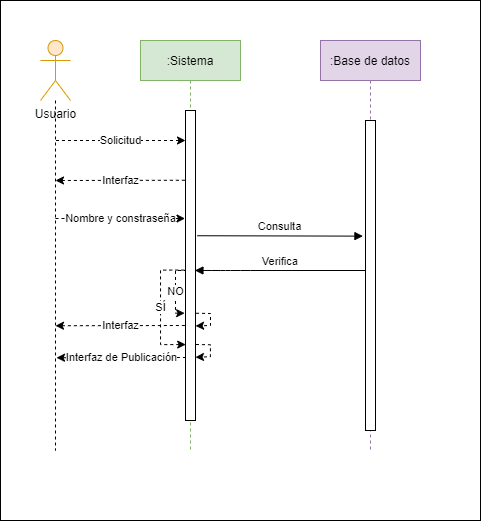

The diagram above was exported from draw.io. Its source (the exported page's mxGraphModel, read from the mxfile embedded in the PNG):
<mxGraphModel dx="813" dy="490" grid="1" gridSize="10" guides="1" tooltips="1" connect="1" arrows="1" fold="1" page="1" pageScale="1" pageWidth="850" pageHeight="1100" math="0" shadow="0">
  <root>
    <mxCell id="0" />
    <mxCell id="1" parent="0" />
    <mxCell id="wf1nWVG23sXHuBE9K3iA-13" value="" style="rounded=0;whiteSpace=wrap;html=1;" vertex="1" parent="1">
      <mxGeometry x="120" y="80" width="480" height="520" as="geometry" />
    </mxCell>
    <mxCell id="3nuBFxr9cyL0pnOWT2aG-1" value=":Sistema" style="shape=umlLifeline;perimeter=lifelinePerimeter;container=1;collapsible=0;recursiveResize=0;rounded=0;shadow=0;strokeWidth=1;fillColor=#d5e8d4;strokeColor=#82b366;" parent="1" vertex="1">
      <mxGeometry x="260" y="120" width="100" height="410" as="geometry" />
    </mxCell>
    <mxCell id="3nuBFxr9cyL0pnOWT2aG-2" value="" style="points=[];perimeter=orthogonalPerimeter;rounded=0;shadow=0;strokeWidth=1;" parent="3nuBFxr9cyL0pnOWT2aG-1" vertex="1">
      <mxGeometry x="45" y="70" width="10" height="310" as="geometry" />
    </mxCell>
    <mxCell id="wf1nWVG23sXHuBE9K3iA-20" value="I" style="endArrow=none;html=1;rounded=0;dashed=1;startArrow=classic;startFill=1;endFill=0;entryX=0.029;entryY=0.225;entryDx=0;entryDy=0;entryPerimeter=0;" edge="1" parent="3nuBFxr9cyL0pnOWT2aG-1" target="3nuBFxr9cyL0pnOWT2aG-2">
      <mxGeometry relative="1" as="geometry">
        <mxPoint x="-85" y="140" as="sourcePoint" />
        <mxPoint x="10" y="140" as="targetPoint" />
      </mxGeometry>
    </mxCell>
    <mxCell id="wf1nWVG23sXHuBE9K3iA-21" value="Interfaz" style="edgeLabel;resizable=0;html=1;align=center;verticalAlign=middle;" connectable="0" vertex="1" parent="wf1nWVG23sXHuBE9K3iA-20">
      <mxGeometry relative="1" as="geometry" />
    </mxCell>
    <mxCell id="wf1nWVG23sXHuBE9K3iA-23" value="" style="endArrow=classic;html=1;rounded=0;dashed=1;" edge="1" parent="3nuBFxr9cyL0pnOWT2aG-1">
      <mxGeometry relative="1" as="geometry">
        <mxPoint x="-85" y="178" as="sourcePoint" />
        <mxPoint x="44.5" y="178" as="targetPoint" />
        <Array as="points">
          <mxPoint x="-65" y="178" />
        </Array>
      </mxGeometry>
    </mxCell>
    <mxCell id="wf1nWVG23sXHuBE9K3iA-24" value="Nombre y constraseña" style="edgeLabel;resizable=0;html=1;align=center;verticalAlign=middle;" connectable="0" vertex="1" parent="wf1nWVG23sXHuBE9K3iA-23">
      <mxGeometry relative="1" as="geometry" />
    </mxCell>
    <mxCell id="wf1nWVG23sXHuBE9K3iA-27" value="S" style="endArrow=none;html=1;rounded=0;dashed=1;startArrow=classic;startFill=1;endFill=0;entryX=0.029;entryY=0.518;entryDx=0;entryDy=0;entryPerimeter=0;exitX=0.018;exitY=0.755;exitDx=0;exitDy=0;exitPerimeter=0;elbow=vertical;edgeStyle=orthogonalEdgeStyle;" edge="1" parent="3nuBFxr9cyL0pnOWT2aG-1" source="3nuBFxr9cyL0pnOWT2aG-2">
      <mxGeometry relative="1" as="geometry">
        <mxPoint x="44.13999999999987" y="297.47" as="sourcePoint" />
        <mxPoint x="45.289999999999964" y="229.57999999999993" as="targetPoint" />
        <Array as="points">
          <mxPoint x="20" y="304" />
          <mxPoint x="20" y="230" />
        </Array>
      </mxGeometry>
    </mxCell>
    <mxCell id="wf1nWVG23sXHuBE9K3iA-28" value="SÍ" style="edgeLabel;resizable=0;html=1;align=center;verticalAlign=middle;" connectable="0" vertex="1" parent="wf1nWVG23sXHuBE9K3iA-27">
      <mxGeometry relative="1" as="geometry" />
    </mxCell>
    <mxCell id="wf1nWVG23sXHuBE9K3iA-31" value="" style="endArrow=classic;html=1;rounded=0;dashed=1;elbow=vertical;entryX=1.007;entryY=0.695;entryDx=0;entryDy=0;entryPerimeter=0;exitX=1.053;exitY=0.654;exitDx=0;exitDy=0;exitPerimeter=0;" edge="1" parent="3nuBFxr9cyL0pnOWT2aG-1" source="3nuBFxr9cyL0pnOWT2aG-2" target="3nuBFxr9cyL0pnOWT2aG-2">
      <mxGeometry width="50" height="50" relative="1" as="geometry">
        <mxPoint x="60" y="320" as="sourcePoint" />
        <mxPoint x="110" y="270" as="targetPoint" />
        <Array as="points">
          <mxPoint x="70" y="273" />
          <mxPoint x="70" y="285" />
        </Array>
      </mxGeometry>
    </mxCell>
    <mxCell id="wf1nWVG23sXHuBE9K3iA-32" value="" style="endArrow=classic;html=1;rounded=0;dashed=1;elbow=vertical;entryX=1.007;entryY=0.695;entryDx=0;entryDy=0;entryPerimeter=0;exitX=1.053;exitY=0.654;exitDx=0;exitDy=0;exitPerimeter=0;" edge="1" parent="3nuBFxr9cyL0pnOWT2aG-1">
      <mxGeometry width="50" height="50" relative="1" as="geometry">
        <mxPoint x="55.45999999999998" y="304" as="sourcePoint" />
        <mxPoint x="55.00000000000006" y="316.71000000000004" as="targetPoint" />
        <Array as="points">
          <mxPoint x="69.93" y="304.26" />
          <mxPoint x="69.93" y="316.26" />
        </Array>
      </mxGeometry>
    </mxCell>
    <mxCell id="3nuBFxr9cyL0pnOWT2aG-5" value=":Base de datos" style="shape=umlLifeline;perimeter=lifelinePerimeter;container=1;collapsible=0;recursiveResize=0;rounded=0;shadow=0;strokeWidth=1;fillColor=#e1d5e7;strokeColor=#9673a6;" parent="1" vertex="1">
      <mxGeometry x="440" y="120" width="100" height="410" as="geometry" />
    </mxCell>
    <mxCell id="3nuBFxr9cyL0pnOWT2aG-6" value="" style="points=[];perimeter=orthogonalPerimeter;rounded=0;shadow=0;strokeWidth=1;" parent="3nuBFxr9cyL0pnOWT2aG-5" vertex="1">
      <mxGeometry x="45" y="80" width="10" height="310" as="geometry" />
    </mxCell>
    <mxCell id="3nuBFxr9cyL0pnOWT2aG-8" value="Consulta" style="verticalAlign=bottom;endArrow=block;shadow=0;strokeWidth=1;exitX=1.171;exitY=0.404;exitDx=0;exitDy=0;exitPerimeter=0;entryX=-0.257;entryY=0.373;entryDx=0;entryDy=0;entryPerimeter=0;" parent="1" source="3nuBFxr9cyL0pnOWT2aG-2" target="3nuBFxr9cyL0pnOWT2aG-6" edge="1">
      <mxGeometry relative="1" as="geometry">
        <mxPoint x="415" y="200" as="sourcePoint" />
        <mxPoint x="470" y="275" as="targetPoint" />
        <Array as="points" />
      </mxGeometry>
    </mxCell>
    <mxCell id="3nuBFxr9cyL0pnOWT2aG-9" value="Verifica" style="verticalAlign=bottom;endArrow=block;shadow=0;strokeWidth=1;entryX=0.943;entryY=0.516;entryDx=0;entryDy=0;entryPerimeter=0;" parent="1" source="3nuBFxr9cyL0pnOWT2aG-6" target="3nuBFxr9cyL0pnOWT2aG-2" edge="1">
      <mxGeometry relative="1" as="geometry">
        <mxPoint x="380" y="240" as="sourcePoint" />
        <mxPoint x="320" y="350" as="targetPoint" />
        <Array as="points">
          <mxPoint x="360" y="350" />
          <mxPoint x="340" y="350" />
        </Array>
      </mxGeometry>
    </mxCell>
    <mxCell id="wf1nWVG23sXHuBE9K3iA-8" style="edgeStyle=orthogonalEdgeStyle;rounded=0;orthogonalLoop=1;jettySize=auto;html=1;dashed=1;endArrow=none;endFill=0;" edge="1" parent="1" source="wf1nWVG23sXHuBE9K3iA-1">
      <mxGeometry relative="1" as="geometry">
        <mxPoint x="175" y="530" as="targetPoint" />
      </mxGeometry>
    </mxCell>
    <mxCell id="wf1nWVG23sXHuBE9K3iA-1" value="Usuario" style="shape=umlActor;verticalLabelPosition=bottom;verticalAlign=top;html=1;fillColor=#ffe6cc;strokeColor=#d79b00;" vertex="1" parent="1">
      <mxGeometry x="160" y="120" width="30" height="60" as="geometry" />
    </mxCell>
    <mxCell id="wf1nWVG23sXHuBE9K3iA-11" value="" style="endArrow=classic;html=1;rounded=0;dashed=1;" edge="1" parent="1">
      <mxGeometry relative="1" as="geometry">
        <mxPoint x="175.5" y="220" as="sourcePoint" />
        <mxPoint x="305" y="220" as="targetPoint" />
        <Array as="points">
          <mxPoint x="195.5" y="220" />
        </Array>
      </mxGeometry>
    </mxCell>
    <mxCell id="wf1nWVG23sXHuBE9K3iA-12" value="Solicitud" style="edgeLabel;resizable=0;html=1;align=center;verticalAlign=middle;" connectable="0" vertex="1" parent="wf1nWVG23sXHuBE9K3iA-11">
      <mxGeometry relative="1" as="geometry" />
    </mxCell>
    <mxCell id="wf1nWVG23sXHuBE9K3iA-25" value="S" style="endArrow=none;html=1;rounded=0;dashed=1;startArrow=classic;startFill=1;endFill=0;entryX=0.029;entryY=0.225;entryDx=0;entryDy=0;entryPerimeter=0;exitX=-0.086;exitY=0.654;exitDx=0;exitDy=0;exitPerimeter=0;elbow=vertical;edgeStyle=orthogonalEdgeStyle;" edge="1" parent="1" source="3nuBFxr9cyL0pnOWT2aG-2">
      <mxGeometry relative="1" as="geometry">
        <mxPoint x="175" y="350.25" as="sourcePoint" />
        <mxPoint x="305.28999999999996" y="350" as="targetPoint" />
        <Array as="points">
          <mxPoint x="295" y="393" />
          <mxPoint x="295" y="350" />
        </Array>
      </mxGeometry>
    </mxCell>
    <mxCell id="wf1nWVG23sXHuBE9K3iA-26" value="NO" style="edgeLabel;resizable=0;html=1;align=center;verticalAlign=middle;" connectable="0" vertex="1" parent="wf1nWVG23sXHuBE9K3iA-25">
      <mxGeometry relative="1" as="geometry" />
    </mxCell>
    <mxCell id="wf1nWVG23sXHuBE9K3iA-29" value="I" style="endArrow=none;html=1;rounded=0;dashed=1;startArrow=classic;startFill=1;endFill=0;entryX=0.029;entryY=0.225;entryDx=0;entryDy=0;entryPerimeter=0;" edge="1" parent="1">
      <mxGeometry relative="1" as="geometry">
        <mxPoint x="175" y="405.25" as="sourcePoint" />
        <mxPoint x="305.2900000000001" y="405" as="targetPoint" />
      </mxGeometry>
    </mxCell>
    <mxCell id="wf1nWVG23sXHuBE9K3iA-30" value="Interfaz" style="edgeLabel;resizable=0;html=1;align=center;verticalAlign=middle;" connectable="0" vertex="1" parent="wf1nWVG23sXHuBE9K3iA-29">
      <mxGeometry relative="1" as="geometry" />
    </mxCell>
    <mxCell id="wf1nWVG23sXHuBE9K3iA-33" value="I" style="endArrow=none;html=1;rounded=0;dashed=1;startArrow=classic;startFill=1;endFill=0;entryX=0.029;entryY=0.225;entryDx=0;entryDy=0;entryPerimeter=0;" edge="1" parent="1">
      <mxGeometry relative="1" as="geometry">
        <mxPoint x="176" y="437.25" as="sourcePoint" />
        <mxPoint x="306.2900000000001" y="437" as="targetPoint" />
      </mxGeometry>
    </mxCell>
    <mxCell id="wf1nWVG23sXHuBE9K3iA-34" value="Interfaz de Publicación" style="edgeLabel;resizable=0;html=1;align=center;verticalAlign=middle;" connectable="0" vertex="1" parent="wf1nWVG23sXHuBE9K3iA-33">
      <mxGeometry relative="1" as="geometry" />
    </mxCell>
  </root>
</mxGraphModel>